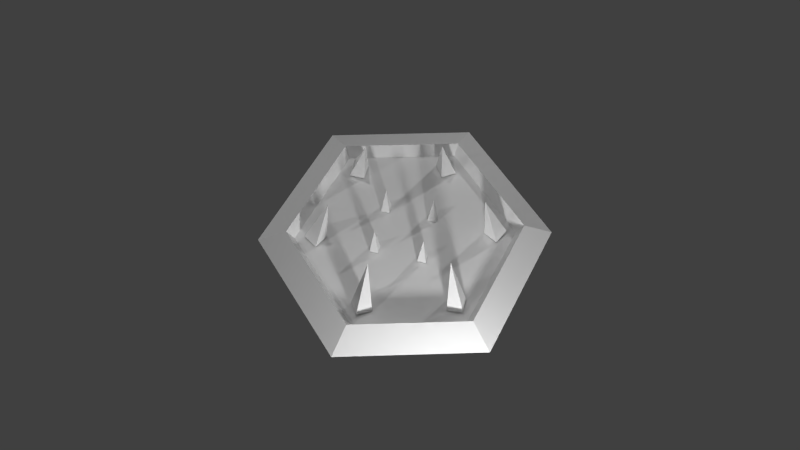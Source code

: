 # Source: TortureObject.blend  (saved by Blender 2.69.0; exported with 4.5.12 LTS)
import bpy
from mathutils import Matrix  # noqa: F401  (used for matrix-valued properties, if any)

bpy.ops.wm.read_factory_settings(use_empty=True)
scene = bpy.context.scene
scene.name = 'Scene'

# ---- collections
col_collection_1 = bpy.data.collections.new('Collection 1'); scene.collection.children.link(col_collection_1)

# ---- materials (node trees are filled in below, after node groups)
mat_tortureobject = bpy.data.materials.new('TortureObject')
mat_tortureobject.alpha_threshold = 0.0
mat_tortureobject.use_transparent_shadow = False
mat_tortureobject.roughness = 0.5
mat_tortureobject.specular_intensity = 0.0
mat_tortureobject.line_color = (0.0, 0.0, 0.0, 1.0)

# ---- material node trees

# ---- world
world_world = bpy.data.worlds.new('World'); scene.world = world_world
world_world.color = (0.05088, 0.05088, 0.05088)
world_world.use_sun_shadow = False
world_world.sun_shadow_jitter_overblur = 0.0
world_world.cycles.sampling_method = 'MANUAL'
world_world.cycles.sample_map_resolution = 256

# ---- cameras
cam_camera = bpy.data.cameras.new('Camera')
cam_camera.clip_end = 100.0
cam_camera.lens = 35.0
cam_camera.sensor_width = 32.0
cam_camera.sensor_height = 18.0
cam_camera.ortho_scale = 7.314
cam_camera.dof.focus_distance = 0.0
cam_camera.dof.aperture_fstop = 128.0

# ---- lights
light_lamp_004 = bpy.data.lights.new('Lamp.004', 'POINT')
light_lamp_004.transmission_factor = 0.0
light_lamp_004.cutoff_distance = 30.0
light_lamp_004.energy = 100.0
light_lamp_004.shadow_buffer_clip_start = 1.001
light_lamp_004.shadow_soft_size = 0.1
light_lamp_004.shadow_maximum_resolution = 0.006
light_lamp_004.use_absolute_resolution = True
light_lamp_004.cycles.use_multiple_importance_sampling = False
light_lamp_003 = bpy.data.lights.new('Lamp.003', 'POINT')
light_lamp_003.transmission_factor = 0.0
light_lamp_003.cutoff_distance = 30.0
light_lamp_003.energy = 100.0
light_lamp_003.shadow_buffer_clip_start = 1.001
light_lamp_003.shadow_soft_size = 0.1
light_lamp_003.shadow_maximum_resolution = 0.006
light_lamp_003.use_absolute_resolution = True
light_lamp_003.cycles.use_multiple_importance_sampling = False
light_lamp_002 = bpy.data.lights.new('Lamp.002', 'POINT')
light_lamp_002.transmission_factor = 0.0
light_lamp_002.cutoff_distance = 30.0
light_lamp_002.energy = 100.0
light_lamp_002.shadow_buffer_clip_start = 1.001
light_lamp_002.shadow_soft_size = 0.1
light_lamp_002.shadow_maximum_resolution = 0.006
light_lamp_002.use_absolute_resolution = True
light_lamp_002.cycles.use_multiple_importance_sampling = False
light_lamp_001 = bpy.data.lights.new('Lamp.001', 'POINT')
light_lamp_001.transmission_factor = 0.0
light_lamp_001.cutoff_distance = 30.0
light_lamp_001.energy = 100.0
light_lamp_001.shadow_buffer_clip_start = 1.001
light_lamp_001.shadow_soft_size = 0.1
light_lamp_001.shadow_maximum_resolution = 0.006
light_lamp_001.use_absolute_resolution = True
light_lamp_001.cycles.use_multiple_importance_sampling = False
light_lamp = bpy.data.lights.new('Lamp', 'POINT')
light_lamp.transmission_factor = 0.0
light_lamp.cutoff_distance = 30.0
light_lamp.energy = 100.0
light_lamp.shadow_buffer_clip_start = 1.001
light_lamp.shadow_soft_size = 0.1
light_lamp.shadow_maximum_resolution = 0.006
light_lamp.use_absolute_resolution = True
light_lamp.cycles.use_multiple_importance_sampling = False

# ---- meshes
me_tortureobject = bpy.data.meshes.new('TortureObject')
me_tortureobject.from_pydata([(0.5005, 0.8669, -0.008146), (-0.5005, 0.8669, -0.008146), (-1.001, 0.0, -0.008146), (-0.5005, -0.8669, -0.008146), (0.5005, -0.8669, -0.008146), (1.001, -2.98e-08, -0.008146), (0.4004, 0.6935, 0.09195), (-0.4004, 0.6935, 0.09195), (-0.8008, -2.98e-08, 0.09195), (-0.4004, -0.6935, 0.09195), (0.4004, -0.6935, 0.09195), (0.8008, -2.98e-08, 0.09195), (0.376, 0.6513, 0.001864), (-0.376, 0.6513, 0.001864), (-0.7521, -2.98e-08, 0.001864), (-0.376, -0.6513, 0.001864), (0.376, -0.6513, 0.001864), (0.7521, -8.941e-08, 0.001864), (7.639e-09, -1.157e-08, 0.001864), (9.424e-09, -1.427e-08, 0.0), (-0.6195, 0.077, 0.008935), (-0.5451, 2.98e-08, 0.006154), (-0.6195, -0.077, 0.008935), (-0.5119, 1.49e-08, 0.4106), (-0.6939, 2.98e-08, 0.02886), (-0.2497, 0.04258, 0.005164), (-0.2071, 2.98e-08, 0.005164), (-0.2497, -0.04258, 0.005164), (-0.2497, 1.49e-08, 0.2351), (-0.2922, 2.98e-08, 0.005164), (-0.01866, 0.2736, 0.005164), (0.02392, 0.231, 0.005164), (-0.01866, 0.1884, 0.005164), (-0.01866, 0.231, 0.2351), (-0.06125, 0.231, 0.005164), (0.2123, 0.04258, 0.005164), (0.2549, 3.725e-08, 0.005164), (0.2123, -0.04258, 0.005164), (0.2123, 2.235e-08, 0.2351), (0.1698, 3.725e-08, 0.005164), (-0.01866, -0.1884, 0.005164), (0.02392, -0.231, 0.005164), (-0.01866, -0.2736, 0.005164), (-0.01866, -0.231, 0.2351), (-0.06125, -0.231, 0.005164), (0.6195, -0.077, 0.008935), (0.5451, 2.98e-08, 0.006154), (0.6195, 0.077, 0.008935), (0.5118, 7.451e-08, 0.4106), (0.6938, 5.96e-08, 0.02886), (0.2405, -0.5698, 0.008935), (0.2661, -0.4659, 0.006154), (0.3709, -0.4879, 0.008935), (0.2484, -0.4377, 0.4106), (0.3453, -0.5918, 0.02886), (-0.2406, 0.5725, 0.008935), (-0.2662, 0.4686, 0.006154), (-0.3709, 0.4905, 0.008935), (-0.2485, 0.4404, 0.4106), (-0.3453, 0.5945, 0.02886), (0.3746, 0.4917, 0.008935), (0.2711, 0.4645, 0.006154), (0.2403, 0.5671, 0.008935), (0.2548, 0.4355, 0.4106), (0.3439, 0.5942, 0.02886), (-0.372, -0.489, 0.008935), (-0.2684, -0.4618, 0.006154), (-0.2377, -0.5644, 0.008935), (-0.2521, -0.4329, 0.4106), (-0.3412, -0.5915, 0.02886)], [], [(5, 0, 6, 11), (4, 5, 11, 10), (3, 4, 10, 9), (2, 3, 9, 8), (1, 2, 8, 7), (0, 1, 7, 6), (11, 6, 12, 17), (10, 11, 17, 16), (9, 10, 16, 15), (8, 9, 15, 14), (7, 8, 14, 13), (6, 7, 13, 12), (17, 12, 18), (16, 17, 18), (15, 16, 18), (14, 15, 18), (13, 14, 18), (12, 13, 18), (0, 5, 19), (5, 4, 19), (4, 3, 19), (3, 2, 19), (2, 1, 19), (1, 0, 19), (22, 23, 24), (20, 23, 21), (24, 23, 20), (21, 23, 22), (27, 28, 29), (25, 28, 26), (29, 28, 25), (26, 28, 27), (32, 33, 34), (30, 33, 31), (34, 33, 30), (31, 33, 32), (37, 38, 39), (35, 38, 36), (39, 38, 35), (36, 38, 37), (42, 43, 44), (40, 43, 41), (44, 43, 40), (41, 43, 42), (47, 48, 49), (45, 48, 46), (49, 48, 45), (46, 48, 47), (52, 53, 54), (50, 53, 51), (54, 53, 50), (51, 53, 52), (57, 58, 59), (55, 58, 56), (59, 58, 55), (56, 58, 57), (62, 63, 64), (60, 63, 61), (64, 63, 60), (61, 63, 62), (67, 68, 69), (65, 68, 66), (69, 68, 65), (66, 68, 67)])
_uv = me_tortureobject.uv_layers.new(name='UVMap')
_uv.uv.foreach_set('vector', [0.75, 9.37e-05, 0.9999, 0.433, 0.8897, 0.4325, 0.6944, 0.09524, 0.25, 9.304e-05, 0.75, 9.37e-05, 0.6944, 0.09524, 0.3047, 0.0958, 9.304e-05, 0.433, 0.25, 9.304e-05, 0.3047, 0.0958, 0.1103, 0.4336, 0.25, 0.866, 9.304e-05, 0.433, 0.1103, 0.4336, 0.3056, 0.7708, 0.75, 0.866, 0.25, 0.866, 0.3056, 0.7708, 0.6953, 0.7702, 0.9999, 0.433, 0.75, 0.866, 0.6953, 0.7702, 0.8897, 0.4325, 0.6944, 0.09524, 0.8897, 0.4325, 0.8357, 0.4351, 0.6696, 0.1433, 0.3047, 0.0958, 0.6944, 0.09524, 0.6696, 0.1433, 0.3339, 0.1413, 0.1103, 0.4336, 0.3047, 0.0958, 0.3339, 0.1413, 0.1643, 0.431, 0.3056, 0.7708, 0.1103, 0.4336, 0.1643, 0.431, 0.3304, 0.7227, 0.6953, 0.7702, 0.3056, 0.7708, 0.3304, 0.7227, 0.6661, 0.7248, 0.8897, 0.4325, 0.6953, 0.7702, 0.6661, 0.7248, 0.8357, 0.4351, 0.6696, 0.1433, 0.8357, 0.4351, 0.5, 0.433, 0.3339, 0.1413, 0.6696, 0.1433, 0.5, 0.433, 0.1643, 0.431, 0.3339, 0.1413, 0.5, 0.433, 0.3304, 0.7227, 0.1643, 0.431, 0.5, 0.433, 0.6661, 0.7248, 0.3304, 0.7227, 0.5, 0.433, 0.8357, 0.4351, 0.6661, 0.7248, 0.5, 0.433, 0.9814, 0.05322, 0.9814, 0.131, 0.914, 0.09213, 0.9814, 0.131, 0.914, 0.17, 0.914, 0.09213, 0.914, 0.17, 0.8466, 0.131, 0.914, 0.09213, 0.8466, 0.131, 0.8466, 0.05322, 0.914, 0.09213, 0.8466, 0.05322, 0.914, 0.0143, 0.914, 0.09213, 0.914, 0.0143, 0.9814, 0.05322, 0.914, 0.09213, 0.8069, 0.9516, 0.9082, 0.7408, 0.8641, 0.9705, 0.9242, 0.9742, 0.9082, 0.7408, 0.9797, 0.9535, 0.8641, 0.9705, 0.9082, 0.7408, 0.9242, 0.9742, 0.7629, 0.9119, 0.9082, 0.7408, 0.8069, 0.9516, 0.8075, 0.9422, 0.9104, 0.7429, 0.8618, 0.9619, 0.9194, 0.967, 0.9104, 0.7429, 0.9763, 0.9573, 0.8618, 0.9619, 0.9104, 0.7429, 0.9194, 0.967, 0.76, 0.9093, 0.9104, 0.7429, 0.8075, 0.9422, 0.08291, 0.9618, 0.07481, 0.7376, 0.1399, 0.9523, 0.1925, 0.9286, 0.07481, 0.7376, 0.2374, 0.8922, 0.1399, 0.9523, 0.07481, 0.7376, 0.1925, 0.9286, 0.02539, 0.9564, 0.07481, 0.7376, 0.08291, 0.9618, 0.8075, 0.9422, 0.9104, 0.7429, 0.8618, 0.9619, 0.9194, 0.967, 0.9104, 0.7429, 0.9763, 0.9573, 0.8618, 0.9619, 0.9104, 0.7429, 0.9194, 0.967, 0.76, 0.9093, 0.9104, 0.7429, 0.8075, 0.9422, 0.08826, 0.9605, 0.07116, 0.7368, 0.1448, 0.9487, 0.1965, 0.9229, 0.07116, 0.7368, 0.2398, 0.8847, 0.1448, 0.9487, 0.07116, 0.7368, 0.1965, 0.9229, 0.03058, 0.9574, 0.07116, 0.7368, 0.08826, 0.9605, 0.8064, 0.9507, 0.9077, 0.7399, 0.8636, 0.9695, 0.9237, 0.9732, 0.9077, 0.7399, 0.9793, 0.9526, 0.8636, 0.9695, 0.9077, 0.7399, 0.9237, 0.9732, 0.7625, 0.911, 0.9077, 0.7399, 0.8064, 0.9507, 0.08846, 0.9688, 0.07331, 0.7354, 0.1476, 0.9572, 0.2017, 0.9309, 0.07331, 0.7354, 0.24, 0.8857, 0.1476, 0.9572, 0.07331, 0.7354, 0.2017, 0.9309, 0.03069, 0.9558, 0.07331, 0.7354, 0.08846, 0.9688, 0.8069, 0.9516, 0.9082, 0.7408, 0.8641, 0.9705, 0.9242, 0.9742, 0.9082, 0.7408, 0.9797, 0.9535, 0.8641, 0.9705, 0.9082, 0.7408, 0.9242, 0.9742, 0.7629, 0.9119, 0.9082, 0.7408, 0.8069, 0.9516, 0.08716, 0.9714, 0.07201, 0.738, 0.1463, 0.9598, 0.2004, 0.9335, 0.07201, 0.738, 0.2387, 0.8883, 0.1463, 0.9598, 0.07201, 0.738, 0.2004, 0.9335, 0.02939, 0.9583, 0.07201, 0.738, 0.08716, 0.9714, 0.8069, 0.9516, 0.9082, 0.7408, 0.8641, 0.9705, 0.9242, 0.9742, 0.9082, 0.7408, 0.9797, 0.9535, 0.8641, 0.9705, 0.9082, 0.7408, 0.9242, 0.9742, 0.7629, 0.9119, 0.9082, 0.7408, 0.8069, 0.9516])
me_tortureobject.materials.append(mat_tortureobject)
me_tortureobject.use_remesh_preserve_volume = False
me_tortureobject.use_remesh_preserve_attributes = False
me_tortureobject.use_mirror_vertex_groups = False
me_tortureobject.update()

# ---- objects
ob_lamp_004 = bpy.data.objects.new('Lamp.004', light_lamp_004)
ob_lamp_003 = bpy.data.objects.new('Lamp.003', light_lamp_003)
ob_lamp_002 = bpy.data.objects.new('Lamp.002', light_lamp_002)
ob_lamp_001 = bpy.data.objects.new('Lamp.001', light_lamp_001)
ob_tortureobject = bpy.data.objects.new('TortureObject', me_tortureobject)
ob_lamp = bpy.data.objects.new('Lamp', light_lamp)
ob_camera = bpy.data.objects.new('Camera', cam_camera)

# ---- transforms, parenting, visibility, modifiers, constraints
ob_lamp_004.location = (-3.365, -2.037, -0.9218)
ob_lamp_004.rotation_euler = (0.6503, 0.05522, 1.866)
ob_lamp_004.lock_rotations_4d = False
ob_lamp_004.empty_display_type = 'ARROWS'
ob_lamp_004.color = (0.0, 0.0, 0.0, 0.0)
ob_lamp_004.lineart.crease_threshold = 0.0
ob_lamp_003.location = (2.006, -0.6801, 0.573)
ob_lamp_003.rotation_euler = (0.6503, 0.05522, 1.866)
ob_lamp_003.lock_rotations_4d = False
ob_lamp_003.empty_display_type = 'ARROWS'
ob_lamp_003.color = (0.0, 0.0, 0.0, 0.0)
ob_lamp_003.lineart.crease_threshold = 0.0
ob_lamp_002.location = (-0.5205, 3.497, 2.736)
ob_lamp_002.rotation_euler = (0.6503, 0.05522, 1.866)
ob_lamp_002.lock_rotations_4d = False
ob_lamp_002.empty_display_type = 'ARROWS'
ob_lamp_002.color = (0.0, 0.0, 0.0, 0.0)
ob_lamp_002.lineart.crease_threshold = 0.0
ob_lamp_001.location = (-0.006921, -4.121, 4.92)
ob_lamp_001.rotation_euler = (0.6503, 0.05522, 1.866)
ob_lamp_001.lock_rotations_4d = False
ob_lamp_001.empty_display_type = 'ARROWS'
ob_lamp_001.color = (0.0, 0.0, 0.0, 0.0)
ob_lamp_001.lineart.crease_threshold = 0.0
ob_tortureobject.location = (0.0, 0.0, 0.0)
ob_tortureobject.lineart.crease_threshold = 0.0
ob_lamp.location = (-0.8345, -0.08515, 4.595)
ob_lamp.rotation_euler = (0.6503, 0.05522, 1.866)
ob_lamp.lock_rotations_4d = False
ob_lamp.empty_display_type = 'ARROWS'
ob_lamp.color = (0.0, 0.0, 0.0, 0.0)
ob_lamp.lineart.crease_threshold = 0.0
ob_camera.location = (2.504, -1.669, 5.138)
ob_camera.rotation_euler = (0.5415, -0.009757, 1.012)
ob_camera.lock_rotations_4d = False
ob_camera.empty_display_type = 'ARROWS'
ob_camera.color = (0.0, 0.0, 0.0, 0.0)
ob_camera.display_type = 'WIRE'
ob_camera.lineart.crease_threshold = 0.0

# ---- collection membership
col_collection_1.objects.link(ob_lamp_004)
col_collection_1.objects.link(ob_lamp_003)
col_collection_1.objects.link(ob_lamp_002)
col_collection_1.objects.link(ob_lamp_001)
col_collection_1.objects.link(ob_tortureobject)
col_collection_1.objects.link(ob_lamp)
col_collection_1.objects.link(ob_camera)

# ---- scene / render settings (as saved in the file)
scene.camera = ob_camera
scene.frame_start = 1; scene.frame_end = 250; scene.frame_set(1)
scene.render.engine = 'BLENDER_EEVEE_NEXT'
scene.render.image_settings.compression = 90
scene.render.resolution_percentage = 50
scene.render.dither_intensity = 0.0
scene.cycles.use_denoising = False
scene.cycles.samples = 10
scene.cycles.sampling_pattern = 'TABULATED_SOBOL'
scene.cycles.light_sampling_threshold = 0.0
scene.cycles.use_adaptive_sampling = False
scene.cycles.use_light_tree = False
scene.cycles.blur_glossy = 0.0
scene.cycles.volume_bounces = 1
scene.cycles.pixel_filter_type = 'GAUSSIAN'
scene.cycles.sample_clamp_indirect = 0.0
scene.view_settings.view_transform = 'Standard'
bpy.context.view_layer.update()
